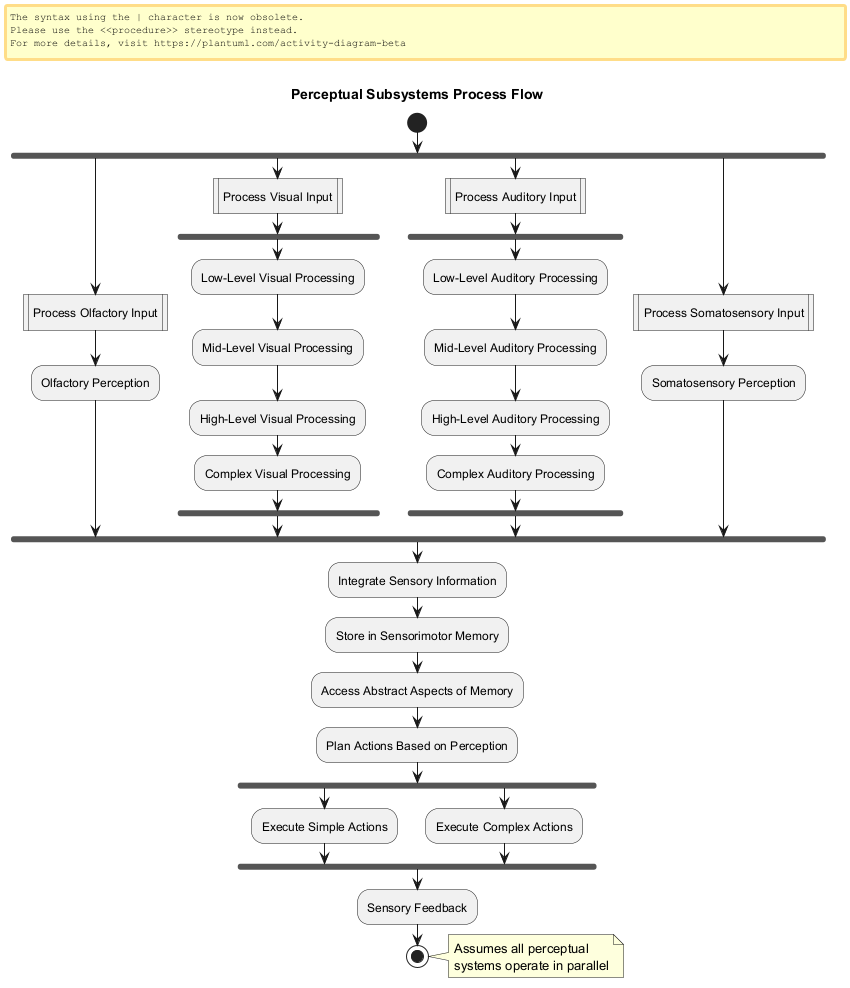

The diagram above was rendered by PlantUML. Its source (embedded in the PNG):
@startuml
title Perceptual Subsystems Process Flow

start
fork
  :Process Olfactory Input|
  :Olfactory Perception;
fork again
  :Process Visual Input|
  fork 
    :Low-Level Visual Processing;
    :Mid-Level Visual Processing;
    :High-Level Visual Processing;
    :Complex Visual Processing;
  endfork
fork again
  :Process Auditory Input|
  fork
    :Low-Level Auditory Processing;
    :Mid-Level Auditory Processing;
    :High-Level Auditory Processing;
    :Complex Auditory Processing;
  endfork
fork again
  :Process Somatosensory Input|
  :Somatosensory Perception;
endfork

:Integrate Sensory Information;

:Store in Sensorimotor Memory;

:Access Abstract Aspects of Memory;

:Plan Actions Based on Perception;

fork
  :Execute Simple Actions;
fork again
  :Execute Complex Actions;
endfork

:Sensory Feedback;

stop

note right: Assumes all perceptual\nsystems operate in parallel

@enduml